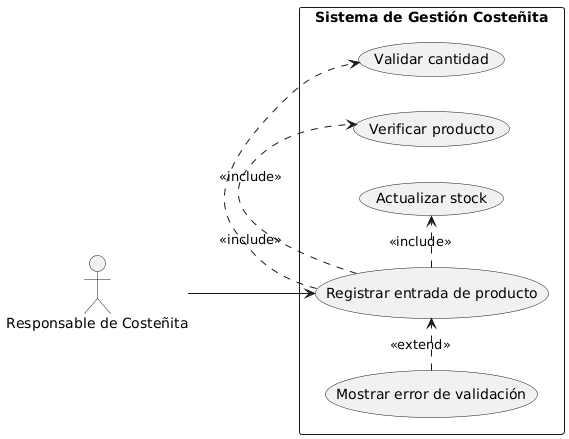

The diagram above was rendered by PlantUML. Its source (embedded in the PNG):
@startuml
left to right direction

actor "Responsable de Costeñita" as Responsable

rectangle "Sistema de Gestión Costeñita" {

    usecase "Registrar entrada de producto" as UC_Entrada
    usecase "Validar cantidad" as UC_Validar
    usecase "Verificar producto" as UC_Producto
    usecase "Actualizar stock" as UC_Stock
    usecase "Mostrar error de validación" as UC_Error
}

Responsable --> UC_Entrada

UC_Entrada .> UC_Validar : <<include>>
UC_Entrada .> UC_Producto : <<include>>
UC_Entrada .> UC_Stock : <<include>>

UC_Error .> UC_Entrada : <<extend>>
@enduml